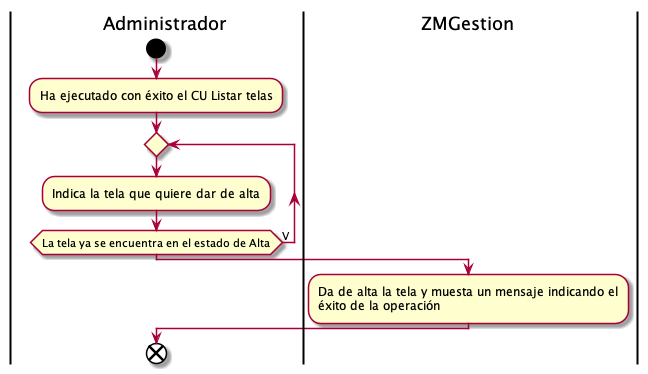

The diagram above was rendered by PlantUML. Its source (embedded in the PNG):
@startuml darAltaTela
|Administrador|
start
:Ha ejecutado con éxito el CU Listar telas;
repeat
:Indica la tela que quiere dar de alta;
repeat while (La tela ya se encuentra en el estado de Alta) is (V)
|ZMGestion|
:Da de alta la tela y muesta un mensaje indicando el 
éxito de la operación;
|Administrador|
end
@enduml